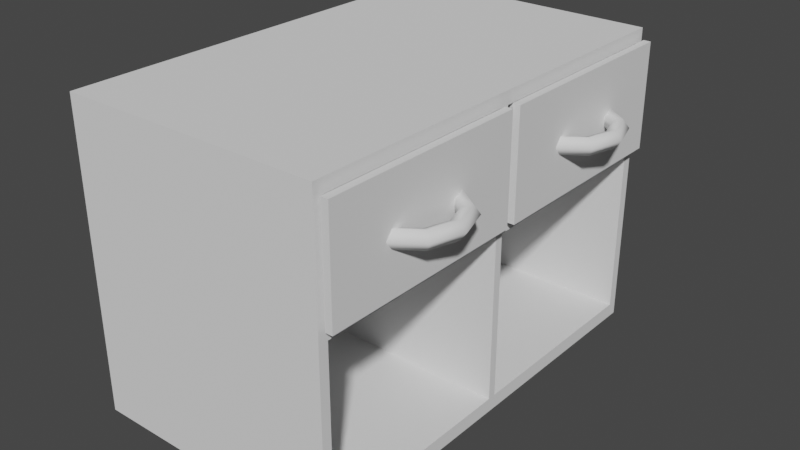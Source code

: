 # Source: cabinet.blend  (saved by Blender 2.82.7; exported with 4.5.12 LTS)
import bpy
from mathutils import Matrix  # noqa: F401  (used for matrix-valued properties, if any)

bpy.ops.wm.read_factory_settings(use_empty=True)
scene = bpy.context.scene
scene.name = 'Scene'

# ---- world
world_world = bpy.data.worlds.new('World'); scene.world = world_world
world_world.use_nodes = True; world_world.node_tree.nodes.clear()
_N = world_world.node_tree.nodes; _L = world_world.node_tree.links
n0 = _N.new('ShaderNodeOutputWorld'); n0.name = 'World Output'; n0.location = (300, 300)
n1 = _N.new('ShaderNodeBackground'); n1.name = 'Background'; n1.location = (10, 300)
n1.inputs[0].default_value = (0.05088, 0.05088, 0.05088, 1.0)
_L.new(n1.outputs[0], n0.inputs[0])
n0.is_active_output = True
world_world.color = (0.05088, 0.05088, 0.05088)
world_world.use_sun_shadow = False
world_world.sun_shadow_jitter_overblur = 0.0

# ---- meshes
me_cube_001 = bpy.data.meshes.new('Cube.001')
me_cube_001.from_pydata([(-0.5, -0.5, -0.5), (-0.5, -0.5, 0.5), (0.5, -0.4778, -0.5), (-0.5, -0.4778, 0.5), (0.5, -0.5, -0.5), (0.5, -0.5, 0.5), (0.5, -0.4778, 0.5), (-0.5, -0.4778, -0.5), (-0.5, 0.0, -0.5), (-0.5, 0.0, 0.5), (0.5, 0.0, -0.5), (0.5, 0.0, 0.5), (0.5, -0.009557, 0.5), (-0.5, -0.009557, 0.5), (0.5, -0.009557, -0.5), (-0.5, -0.009557, -0.5), (-0.5, -0.5, 0.4587), (-0.5, -0.4778, 0.4587), (0.5, -0.4778, 0.4587), (0.5, -0.5, 0.4587), (0.5, 0.0, 0.4587), (-0.5, 0.0, 0.4587), (-0.5, -0.009557, 0.4587), (0.5, -0.009557, 0.4587), (-0.5, -0.4778, -0.4543), (0.5, -0.4778, -0.4543), (0.5, -0.5, -0.4543), (0.5, 0.0, -0.4543), (-0.5, 0.0, -0.4543), (-0.5, -0.009557, -0.4543), (0.5, -0.009557, -0.4543), (-0.5, -0.5, -0.4543), (-0.5, -0.5, 0.1206), (-0.5, -0.4778, 0.1206), (0.5, -0.4778, 0.1206), (0.5, -0.5, 0.1206), (0.5, 0.0, 0.1206), (-0.5, 0.0, 0.1206), (-0.5, -0.009557, 0.1206), (0.5, -0.009557, 0.1206), (-0.5, -0.4778, 0.08411), (0.5, -0.4778, 0.08411), (0.5, -0.5, 0.08411), (0.5, 0.0, 0.08411), (-0.5, 0.0, 0.08411), (-0.5, -0.009557, 0.08411), (0.5, -0.009557, 0.08411), (-0.5, -0.5, 0.08411), (-0.4561, -0.4778, 0.4587), (-0.4561, -0.009557, 0.4587), (-0.4561, -0.4778, 0.1206), (-0.4561, -0.009557, 0.1206), (-0.4488, -0.4778, -0.4543), (-0.4488, -0.009557, -0.4543), (-0.4488, -0.4778, 0.08411), (-0.4488, -0.009557, 0.08411)], [], [(23, 12, 6, 18), (17, 3, 13, 22), (18, 6, 5, 19), (19, 5, 1, 16), (7, 2, 4, 0), (6, 3, 1, 5), (12, 13, 3, 6), (15, 14, 2, 7), (16, 1, 3, 17), (22, 13, 9, 21), (8, 10, 14, 15), (11, 9, 13, 12), (20, 11, 12, 23), (36, 20, 23, 39), (38, 22, 21, 37), (32, 16, 17, 33), (35, 19, 16, 32), (34, 18, 19, 35), (33, 17, 22, 38), (39, 23, 49, 51), (14, 30, 25, 2), (7, 24, 29, 15), (2, 25, 26, 4), (4, 26, 31, 0), (0, 31, 24, 7), (15, 29, 28, 8), (10, 27, 30, 14), (46, 39, 34, 41), (40, 33, 38, 45), (41, 34, 35, 42), (42, 35, 32, 47), (47, 32, 33, 40), (45, 38, 37, 44), (43, 36, 39, 46), (27, 43, 46, 30), (29, 45, 44, 28), (31, 47, 40, 24), (26, 42, 47, 31), (25, 41, 42, 26), (24, 40, 45, 29), (46, 41, 54, 55), (51, 49, 48, 50), (34, 39, 51, 50), (23, 18, 48, 49), (18, 34, 50, 48), (53, 55, 54, 52), (41, 25, 52, 54), (25, 30, 53, 52), (30, 46, 55, 53)])
_uv = me_cube_001.uv_layers.new(name='UVMap')
_uv.uv.foreach_set('vector', [0.6147, 0.6274, 0.625, 0.6274, 0.625, 0.7445, 0.6147, 0.7445, 0.6147, 0.005538, 0.625, 0.005538, 0.625, 0.1226, 0.6147, 0.1226, 0.6147, 0.7445, 0.625, 0.7445, 0.625, 0.75, 0.6147, 0.75, 0.6147, 0.75, 0.625, 0.75, 0.625, 1.0, 0.6147, 1.0, 0.125, 0.7445, 0.375, 0.7445, 0.375, 0.75, 0.125, 0.75, 0.625, 0.7445, 0.875, 0.7445, 0.875, 0.75, 0.625, 0.75, 0.625, 0.6274, 0.875, 0.6274, 0.875, 0.7445, 0.625, 0.7445, 0.125, 0.6274, 0.375, 0.6274, 0.375, 0.7445, 0.125, 0.7445, 0.6147, 0.0, 0.625, 0.0, 0.625, 0.005538, 0.6147, 0.005538, 0.6147, 0.1226, 0.625, 0.1226, 0.625, 0.125, 0.6147, 0.125, 0.125, 0.625, 0.375, 0.625, 0.375, 0.6274, 0.125, 0.6274, 0.625, 0.625, 0.875, 0.625, 0.875, 0.6274, 0.625, 0.6274, 0.6147, 0.625, 0.625, 0.625, 0.625, 0.6274, 0.6147, 0.6274, 0.5005, 0.625, 0.6147, 0.625, 0.6147, 0.6274, 0.5005, 0.6274, 0.5005, 0.1226, 0.6147, 0.1226, 0.6147, 0.125, 0.5005, 0.125, 0.5005, 0.0, 0.6147, 0.0, 0.6147, 0.005538, 0.5005, 0.005538, 0.5005, 0.75, 0.6147, 0.75, 0.6147, 1.0, 0.5005, 1.0, 0.5005, 0.7445, 0.6147, 0.7445, 0.6147, 0.75, 0.5005, 0.75, 0.5005, 0.005538, 0.6147, 0.005538, 0.6147, 0.1226, 0.5005, 0.1226, 0.5005, 0.6274, 0.6147, 0.6274, 0.6147, 0.6274, 0.5005, 0.6274, 0.375, 0.6274, 0.3864, 0.6274, 0.3864, 0.7445, 0.375, 0.7445, 0.375, 0.005538, 0.3864, 0.005538, 0.3864, 0.1226, 0.375, 0.1226, 0.375, 0.7445, 0.3864, 0.7445, 0.3864, 0.75, 0.375, 0.75, 0.375, 0.75, 0.3864, 0.75, 0.3864, 1.0, 0.375, 1.0, 0.375, 0.0, 0.3864, 0.0, 0.3864, 0.005538, 0.375, 0.005538, 0.375, 0.1226, 0.3864, 0.1226, 0.3864, 0.125, 0.375, 0.125, 0.375, 0.625, 0.3864, 0.625, 0.3864, 0.6274, 0.375, 0.6274, 0.4919, 0.6274, 0.5005, 0.6274, 0.5005, 0.7445, 0.4919, 0.7445, 0.4919, 0.005538, 0.5005, 0.005538, 0.5005, 0.1226, 0.4919, 0.1226, 0.4919, 0.7445, 0.5005, 0.7445, 0.5005, 0.75, 0.4919, 0.75, 0.4919, 0.75, 0.5005, 0.75, 0.5005, 1.0, 0.4919, 1.0, 0.4919, 0.0, 0.5005, 0.0, 0.5005, 0.005538, 0.4919, 0.005538, 0.4919, 0.1226, 0.5005, 0.1226, 0.5005, 0.125, 0.4919, 0.125, 0.4919, 0.625, 0.5005, 0.625, 0.5005, 0.6274, 0.4919, 0.6274, 0.3864, 0.625, 0.4919, 0.625, 0.4919, 0.6274, 0.3864, 0.6274, 0.3864, 0.1226, 0.4919, 0.1226, 0.4919, 0.125, 0.3864, 0.125, 0.3864, 0.0, 0.4919, 0.0, 0.4919, 0.005538, 0.3864, 0.005538, 0.3864, 0.75, 0.4919, 0.75, 0.4919, 1.0, 0.3864, 1.0, 0.3864, 0.7445, 0.4919, 0.7445, 0.4919, 0.75, 0.3864, 0.75, 0.3864, 0.005538, 0.4919, 0.005538, 0.4919, 0.1226, 0.3864, 0.1226, 0.4919, 0.6274, 0.4919, 0.7445, 0.4919, 0.7445, 0.4919, 0.6274, 0.5005, 0.6274, 0.6147, 0.6274, 0.6147, 0.7445, 0.5005, 0.7445, 0.5005, 0.7445, 0.5005, 0.6274, 0.5005, 0.6274, 0.5005, 0.7445, 0.6147, 0.6274, 0.6147, 0.7445, 0.6147, 0.7445, 0.6147, 0.6274, 0.6147, 0.7445, 0.5005, 0.7445, 0.5005, 0.7445, 0.6147, 0.7445, 0.3864, 0.6274, 0.4919, 0.6274, 0.4919, 0.7445, 0.3864, 0.7445, 0.4919, 0.7445, 0.3864, 0.7445, 0.3864, 0.7445, 0.4919, 0.7445, 0.3864, 0.7445, 0.3864, 0.6274, 0.3864, 0.6274, 0.3864, 0.7445, 0.3864, 0.6274, 0.4919, 0.6274, 0.4919, 0.6274, 0.3864, 0.6274])
me_cube_001.use_remesh_fix_poles = True
me_cube_001.use_remesh_preserve_attributes = False
me_cube_001.use_mirror_vertex_groups = False
me_cube_001.update()
me_cube_002 = bpy.data.meshes.new('Cube.002')
me_cube_002.from_pydata([(-0.2, -0.2, -0.2), (-0.189, -0.189, 0.2), (-0.2, 0.2, -0.2), (-0.189, 0.189, 0.2), (0.2, -0.2165, -0.2165), (0.2, -0.2165, 0.2165), (0.2, 0.2165, -0.2165), (0.2, 0.2165, 0.2165), (0.189, 0.189, 0.2), (0.2, 0.2, -0.2), (0.2, -0.2, -0.2), (0.189, -0.189, 0.2), (0.2118, -0.2165, -0.2165), (0.2118, -0.2165, 0.2165), (0.2118, 0.2165, -0.2165), (0.2118, 0.2165, 0.2165), (-0.2, -0.2, 0.2), (-0.2, 0.2, 0.2), (0.2, 0.2, 0.2), (0.2, -0.2, 0.2), (-0.189, -0.189, -0.1698), (-0.189, 0.189, -0.1698), (0.189, 0.189, -0.1698), (0.189, -0.189, -0.1698)], [], [(0, 16, 17, 2), (2, 17, 18, 9), (7, 5, 13, 15), (10, 19, 16, 0), (2, 9, 10, 0), (1, 11, 23, 20), (7, 6, 9, 18), (6, 4, 10, 9), (5, 7, 18, 19), (4, 5, 19, 10), (14, 15, 13, 12), (6, 7, 15, 14), (5, 4, 12, 13), (4, 6, 14, 12), (1, 3, 17, 16), (3, 8, 18, 17), (8, 11, 19, 18), (11, 1, 16, 19), (22, 21, 20, 23), (8, 3, 21, 22), (11, 8, 22, 23), (3, 1, 20, 21)])
_uv = me_cube_002.uv_layers.new(name='UVMap')
_uv.uv.foreach_set('vector', [0.375, 0.0, 0.625, 0.0, 0.625, 0.25, 0.375, 0.25, 0.375, 0.25, 0.625, 0.25, 0.625, 0.5, 0.375, 0.5, 0.6181, 0.5069, 0.6181, 0.7431, 0.6181, 0.7431, 0.6181, 0.5069, 0.375, 0.75, 0.625, 0.75, 0.625, 1.0, 0.375, 1.0, 0.125, 0.5, 0.375, 0.5, 0.375, 0.75, 0.125, 0.75, 0.8681, 0.7431, 0.6319, 0.7431, 0.6319, 0.7431, 0.8681, 0.7431, 0.6181, 0.5069, 0.3819, 0.5069, 0.375, 0.5, 0.625, 0.5, 0.3819, 0.5069, 0.3819, 0.7431, 0.375, 0.75, 0.375, 0.5, 0.6181, 0.7431, 0.6181, 0.5069, 0.625, 0.5, 0.625, 0.75, 0.3819, 0.7431, 0.6181, 0.7431, 0.625, 0.75, 0.375, 0.75, 0.3819, 0.5069, 0.6181, 0.5069, 0.6181, 0.7431, 0.3819, 0.7431, 0.3819, 0.5069, 0.6181, 0.5069, 0.6181, 0.5069, 0.3819, 0.5069, 0.6181, 0.7431, 0.3819, 0.7431, 0.3819, 0.7431, 0.6181, 0.7431, 0.3819, 0.7431, 0.3819, 0.5069, 0.3819, 0.5069, 0.3819, 0.7431, 0.8681, 0.7431, 0.8681, 0.5069, 0.875, 0.5, 0.875, 0.75, 0.8681, 0.5069, 0.6319, 0.5069, 0.625, 0.5, 0.875, 0.5, 0.6319, 0.5069, 0.6319, 0.7431, 0.625, 0.75, 0.625, 0.5, 0.6319, 0.7431, 0.8681, 0.7431, 0.875, 0.75, 0.625, 0.75, 0.6319, 0.5069, 0.8681, 0.5069, 0.8681, 0.7431, 0.6319, 0.7431, 0.6319, 0.5069, 0.8681, 0.5069, 0.8681, 0.5069, 0.6319, 0.5069, 0.6319, 0.7431, 0.6319, 0.5069, 0.6319, 0.5069, 0.6319, 0.7431, 0.8681, 0.5069, 0.8681, 0.7431, 0.8681, 0.7431, 0.8681, 0.5069])
me_cube_002.use_remesh_fix_poles = True
me_cube_002.use_remesh_preserve_attributes = False
me_cube_002.use_mirror_vertex_groups = False
me_cube_002.update()
me_torus = bpy.data.meshes.new('Torus')
me_torus.from_pydata([(0.12, 0.0, 0.0), (0.1062, 0.0, 0.01902), (0.08382, 0.0, 0.01176), (0.08382, 0.0, -0.01176), (0.1062, 0.0, -0.01902), (0.09708, 0.07053, 0.0), (0.0859, 0.06241, 0.01902), (0.06781, 0.04927, 0.01176), (0.06781, 0.04927, -0.01176), (0.0859, 0.06241, -0.01902), (0.03028, 0.1151, 0.0), (0.03071, 0.1013, 0.01902), (0.0314, 0.07893, 0.01176), (0.0314, 0.07893, -0.01176), (0.03071, 0.1013, -0.01902), (0.0321, -0.1151, 0.0), (0.03127, -0.1013, 0.01902), (0.02993, -0.07895, 0.01176), (0.02993, -0.07895, -0.01176), (0.03127, -0.1013, -0.01902), (0.09708, -0.07053, 0.0), (0.0859, -0.06241, 0.01902), (0.06781, -0.04927, 0.01176), (0.06781, -0.04927, -0.01176), (0.0859, -0.06241, -0.01902)], [], [(0, 5, 6, 1), (1, 6, 7, 2), (2, 7, 8, 3), (3, 8, 9, 4), (4, 9, 5, 0), (5, 10, 11, 6), (6, 11, 12, 7), (7, 12, 13, 8), (8, 13, 14, 9), (9, 14, 10, 5), (15, 20, 21, 16), (16, 21, 22, 17), (17, 22, 23, 18), (18, 23, 24, 19), (19, 24, 20, 15), (20, 0, 1, 21), (21, 1, 2, 22), (22, 2, 3, 23), (23, 3, 4, 24), (24, 4, 0, 20)])
me_torus.polygons.foreach_set('use_smooth', [True] * 20)
_uv = me_torus.uv_layers.new(name='UVMap')
_uv.uv.foreach_set('vector', [0.6, 0.6, 0.7, 0.6, 0.7, 0.8, 0.6, 0.8, 0.6, 0.8, 0.7, 0.8, 0.7, 1.0, 0.6, 1.0, 0.6, 0.0, 0.7, 0.0, 0.7, 0.2, 0.6, 0.2, 0.6, 0.2, 0.7, 0.2, 0.7, 0.4, 0.6, 0.4, 0.6, 0.4, 0.7, 0.4, 0.7, 0.6, 0.6, 0.6, 0.7, 0.6, 0.8, 0.6, 0.8, 0.8, 0.7, 0.8, 0.7, 0.8, 0.8, 0.8, 0.8, 1.0, 0.7, 1.0, 0.7, 0.0, 0.8, 0.0, 0.8, 0.2, 0.7, 0.2, 0.7, 0.2, 0.8, 0.2, 0.8, 0.4, 0.7, 0.4, 0.7, 0.4, 0.8, 0.4, 0.8, 0.6, 0.7, 0.6, 0.4, 0.6, 0.5, 0.6, 0.5, 0.8, 0.4, 0.8, 0.4, 0.8, 0.5, 0.8, 0.5, 1.0, 0.4, 1.0, 0.4, 0.0, 0.5, 0.0, 0.5, 0.2, 0.4, 0.2, 0.4, 0.2, 0.5, 0.2, 0.5, 0.4, 0.4, 0.4, 0.4, 0.4, 0.5, 0.4, 0.5, 0.6, 0.4, 0.6, 0.5, 0.6, 0.6, 0.6, 0.6, 0.8, 0.5, 0.8, 0.5, 0.8, 0.6, 0.8, 0.6, 1.0, 0.5, 1.0, 0.5, 0.0, 0.6, 0.0, 0.6, 0.2, 0.5, 0.2, 0.5, 0.2, 0.6, 0.2, 0.6, 0.4, 0.5, 0.4, 0.5, 0.4, 0.6, 0.4, 0.6, 0.6, 0.5, 0.6])
me_torus.use_remesh_fix_poles = True
me_torus.use_remesh_preserve_attributes = False
me_torus.use_mirror_vertex_groups = False
me_torus.update()
me_cube_004 = bpy.data.meshes.new('Cube.004')
me_cube_004.from_pydata([(-0.2, -0.2, -0.2), (-0.189, -0.189, 0.2), (-0.2, 0.2, -0.2), (-0.189, 0.189, 0.2), (0.2, -0.2165, -0.2165), (0.2, -0.2165, 0.2165), (0.2, 0.2165, -0.2165), (0.2, 0.2165, 0.2165), (0.189, 0.189, 0.2), (0.2, 0.2, -0.2), (0.2, -0.2, -0.2), (0.189, -0.189, 0.2), (0.2118, -0.2165, -0.2165), (0.2118, -0.2165, 0.2165), (0.2118, 0.2165, -0.2165), (0.2118, 0.2165, 0.2165), (-0.2, -0.2, 0.2), (-0.2, 0.2, 0.2), (0.2, 0.2, 0.2), (0.2, -0.2, 0.2), (-0.189, -0.189, -0.1698), (-0.189, 0.189, -0.1698), (0.189, 0.189, -0.1698), (0.189, -0.189, -0.1698)], [], [(0, 16, 17, 2), (2, 17, 18, 9), (7, 5, 13, 15), (10, 19, 16, 0), (2, 9, 10, 0), (1, 11, 23, 20), (7, 6, 9, 18), (6, 4, 10, 9), (5, 7, 18, 19), (4, 5, 19, 10), (14, 15, 13, 12), (6, 7, 15, 14), (5, 4, 12, 13), (4, 6, 14, 12), (1, 3, 17, 16), (3, 8, 18, 17), (8, 11, 19, 18), (11, 1, 16, 19), (22, 21, 20, 23), (8, 3, 21, 22), (11, 8, 22, 23), (3, 1, 20, 21)])
_uv = me_cube_004.uv_layers.new(name='UVMap')
_uv.uv.foreach_set('vector', [0.375, 0.0, 0.625, 0.0, 0.625, 0.25, 0.375, 0.25, 0.375, 0.25, 0.625, 0.25, 0.625, 0.5, 0.375, 0.5, 0.6181, 0.5069, 0.6181, 0.7431, 0.6181, 0.7431, 0.6181, 0.5069, 0.375, 0.75, 0.625, 0.75, 0.625, 1.0, 0.375, 1.0, 0.125, 0.5, 0.375, 0.5, 0.375, 0.75, 0.125, 0.75, 0.8681, 0.7431, 0.6319, 0.7431, 0.6319, 0.7431, 0.8681, 0.7431, 0.6181, 0.5069, 0.3819, 0.5069, 0.375, 0.5, 0.625, 0.5, 0.3819, 0.5069, 0.3819, 0.7431, 0.375, 0.75, 0.375, 0.5, 0.6181, 0.7431, 0.6181, 0.5069, 0.625, 0.5, 0.625, 0.75, 0.3819, 0.7431, 0.6181, 0.7431, 0.625, 0.75, 0.375, 0.75, 0.3819, 0.5069, 0.6181, 0.5069, 0.6181, 0.7431, 0.3819, 0.7431, 0.3819, 0.5069, 0.6181, 0.5069, 0.6181, 0.5069, 0.3819, 0.5069, 0.6181, 0.7431, 0.3819, 0.7431, 0.3819, 0.7431, 0.6181, 0.7431, 0.3819, 0.7431, 0.3819, 0.5069, 0.3819, 0.5069, 0.3819, 0.7431, 0.8681, 0.7431, 0.8681, 0.5069, 0.875, 0.5, 0.875, 0.75, 0.8681, 0.5069, 0.6319, 0.5069, 0.625, 0.5, 0.875, 0.5, 0.6319, 0.5069, 0.6319, 0.7431, 0.625, 0.75, 0.625, 0.5, 0.6319, 0.7431, 0.8681, 0.7431, 0.875, 0.75, 0.625, 0.75, 0.6319, 0.5069, 0.8681, 0.5069, 0.8681, 0.7431, 0.6319, 0.7431, 0.6319, 0.5069, 0.8681, 0.5069, 0.8681, 0.5069, 0.6319, 0.5069, 0.6319, 0.7431, 0.6319, 0.5069, 0.6319, 0.5069, 0.6319, 0.7431, 0.8681, 0.5069, 0.8681, 0.7431, 0.8681, 0.7431, 0.8681, 0.5069])
me_cube_004.use_remesh_fix_poles = True
me_cube_004.use_remesh_preserve_attributes = False
me_cube_004.use_mirror_vertex_groups = False
me_cube_004.update()
me_torus_001 = bpy.data.meshes.new('Torus.001')
me_torus_001.from_pydata([(0.12, 0.0, 0.0), (0.1062, 0.0, 0.01902), (0.08382, 0.0, 0.01176), (0.08382, 0.0, -0.01176), (0.1062, 0.0, -0.01902), (0.09708, 0.07053, 0.0), (0.0859, 0.06241, 0.01902), (0.06781, 0.04927, 0.01176), (0.06781, 0.04927, -0.01176), (0.0859, 0.06241, -0.01902), (0.03028, 0.1151, 0.0), (0.03071, 0.1013, 0.01902), (0.0314, 0.07893, 0.01176), (0.0314, 0.07893, -0.01176), (0.03071, 0.1013, -0.01902), (0.0321, -0.1151, 0.0), (0.03127, -0.1013, 0.01902), (0.02993, -0.07895, 0.01176), (0.02993, -0.07895, -0.01176), (0.03127, -0.1013, -0.01902), (0.09708, -0.07053, 0.0), (0.0859, -0.06241, 0.01902), (0.06781, -0.04927, 0.01176), (0.06781, -0.04927, -0.01176), (0.0859, -0.06241, -0.01902)], [], [(0, 5, 6, 1), (1, 6, 7, 2), (2, 7, 8, 3), (3, 8, 9, 4), (4, 9, 5, 0), (5, 10, 11, 6), (6, 11, 12, 7), (7, 12, 13, 8), (8, 13, 14, 9), (9, 14, 10, 5), (15, 20, 21, 16), (16, 21, 22, 17), (17, 22, 23, 18), (18, 23, 24, 19), (19, 24, 20, 15), (20, 0, 1, 21), (21, 1, 2, 22), (22, 2, 3, 23), (23, 3, 4, 24), (24, 4, 0, 20)])
me_torus_001.polygons.foreach_set('use_smooth', [True] * 20)
_uv = me_torus_001.uv_layers.new(name='UVMap')
_uv.uv.foreach_set('vector', [0.6, 0.6, 0.7, 0.6, 0.7, 0.8, 0.6, 0.8, 0.6, 0.8, 0.7, 0.8, 0.7, 1.0, 0.6, 1.0, 0.6, 0.0, 0.7, 0.0, 0.7, 0.2, 0.6, 0.2, 0.6, 0.2, 0.7, 0.2, 0.7, 0.4, 0.6, 0.4, 0.6, 0.4, 0.7, 0.4, 0.7, 0.6, 0.6, 0.6, 0.7, 0.6, 0.8, 0.6, 0.8, 0.8, 0.7, 0.8, 0.7, 0.8, 0.8, 0.8, 0.8, 1.0, 0.7, 1.0, 0.7, 0.0, 0.8, 0.0, 0.8, 0.2, 0.7, 0.2, 0.7, 0.2, 0.8, 0.2, 0.8, 0.4, 0.7, 0.4, 0.7, 0.4, 0.8, 0.4, 0.8, 0.6, 0.7, 0.6, 0.4, 0.6, 0.5, 0.6, 0.5, 0.8, 0.4, 0.8, 0.4, 0.8, 0.5, 0.8, 0.5, 1.0, 0.4, 1.0, 0.4, 0.0, 0.5, 0.0, 0.5, 0.2, 0.4, 0.2, 0.4, 0.2, 0.5, 0.2, 0.5, 0.4, 0.4, 0.4, 0.4, 0.4, 0.5, 0.4, 0.5, 0.6, 0.4, 0.6, 0.5, 0.6, 0.6, 0.6, 0.6, 0.8, 0.5, 0.8, 0.5, 0.8, 0.6, 0.8, 0.6, 1.0, 0.5, 1.0, 0.5, 0.0, 0.6, 0.0, 0.6, 0.2, 0.5, 0.2, 0.5, 0.2, 0.6, 0.2, 0.6, 0.4, 0.5, 0.4, 0.5, 0.4, 0.6, 0.4, 0.6, 0.6, 0.5, 0.6])
me_torus_001.use_remesh_fix_poles = True
me_torus_001.use_remesh_preserve_attributes = False
me_torus_001.use_mirror_vertex_groups = False
me_torus_001.update()

# ---- objects
ob_cabinet = bpy.data.objects.new('cabinet', me_cube_001)
ob_drawer = bpy.data.objects.new('Drawer', me_cube_002)
ob_handle = bpy.data.objects.new('handle', me_torus)
ob_drawer_001 = bpy.data.objects.new('Drawer.001', me_cube_004)
ob_handle_001 = bpy.data.objects.new('handle.001', me_torus_001)

# ---- transforms, parenting, visibility, modifiers, constraints
ob_cabinet.location = (0.0, 0.0, 0.0)
ob_cabinet.scale = (0.6, 1.0, 0.7)
ob_cabinet.lineart.crease_threshold = 0.0
_m = ob_cabinet.modifiers.new('Mirror', 'MIRROR')
_m.use_axis = (False, True, False)
ob_drawer.parent = ob_cabinet
ob_drawer.matrix_parent_inverse = Matrix(((1.667, -0.0, 0.0, -0.0), (-0.0, 1.0, -0.0, 0.0), (0.0, -0.0, 1.429, -0.0), (-0.0, 0.0, -0.0, 1.0)))
ob_drawer.location = (0.02465, -0.2529, 0.2058)
ob_drawer.scale = (1.422, 1.111, 0.5573)
ob_drawer.lineart.crease_threshold = 0.0
ob_handle.parent = ob_drawer
ob_handle.matrix_parent_inverse = Matrix(((0.7032, -0.0, -0.0, -0.0109), (-0.0, 0.9001, 0.0, 0.2221), (-0.0, -0.0, 1.794, -0.3693), (-0.0, 0.0, -0.0, 1.0)))
ob_handle.location = (0.2778, -0.2457, 0.2)
ob_handle.lineart.crease_threshold = 0.0
ob_drawer_001.parent = ob_cabinet
ob_drawer_001.matrix_parent_inverse = Matrix(((1.667, -0.0, 0.0, -0.0), (-0.0, 1.0, -0.0, 0.0), (0.0, -0.0, 1.429, -0.0), (-0.0, 0.0, -0.0, 1.0)))
ob_drawer_001.location = (0.02465, 0.2512, 0.2058)
ob_drawer_001.scale = (1.422, 1.111, 0.5573)
ob_drawer_001.lineart.crease_threshold = 0.0
ob_handle_001.parent = ob_drawer_001
ob_handle_001.matrix_parent_inverse = Matrix(((0.7032, -0.0, -0.0, -0.0109), (-0.0, 0.9001, 0.0, 0.2221), (-0.0, -0.0, 1.794, -0.3693), (-0.0, 0.0, -0.0, 1.0)))
ob_handle_001.location = (0.2778, -0.2457, 0.2)
ob_handle_001.lineart.crease_threshold = 0.0

# ---- collection membership
scene.collection.objects.link(ob_cabinet)
scene.collection.objects.link(ob_drawer)
scene.collection.objects.link(ob_handle)
scene.collection.objects.link(ob_drawer_001)
scene.collection.objects.link(ob_handle_001)

# ---- scene / render settings (as saved in the file)
scene.frame_start = 1; scene.frame_end = 250; scene.frame_set(1)
scene.render.engine = 'BLENDER_EEVEE_NEXT'
scene.cycles.use_denoising = False
scene.cycles.samples = 128
scene.cycles.sampling_pattern = 'TABULATED_SOBOL'
scene.cycles.use_adaptive_sampling = False
scene.cycles.use_light_tree = False
scene.view_settings.view_transform = 'Filmic'
bpy.context.view_layer.update()

# ---- added for rendering (the .blend has no active camera and no usable light): camera, sun
cam_auto = bpy.data.cameras.new('AutoCamera')
cam_auto.lens = 50.0
cam_auto.sensor_width = 36.0
cam_auto.clip_end = 1000.0
ob_auto_camera = bpy.data.objects.new('AutoCamera', cam_auto)
scene.collection.objects.link(ob_auto_camera)
ob_auto_camera.location = (1.35859, -1.56614, 1.04409)
ob_auto_camera.rotation_euler = (1.09748, -7.21219e-08, 0.694738)
scene.camera = ob_auto_camera
light_auto_sun = bpy.data.lights.new('AutoSun', 'SUN')
light_auto_sun.energy = 3.0
light_auto_sun.angle = 0.0523599
ob_auto_sun = bpy.data.objects.new('AutoSun', light_auto_sun)
scene.collection.objects.link(ob_auto_sun)
ob_auto_sun.rotation_euler = (0.872665, 0.174533, 0.523599)
bpy.context.view_layer.update()
